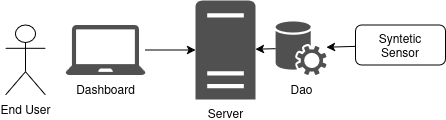

The diagram above was exported from draw.io. Its source (the exported page's mxGraphModel, read from the mxfile embedded in the PNG):
<mxGraphModel dx="1426" dy="795" grid="1" gridSize="10" guides="1" tooltips="1" connect="1" arrows="1" fold="1" page="1" pageScale="1" pageWidth="850" pageHeight="1100" math="0" shadow="0">
  <root>
    <mxCell id="0" />
    <mxCell id="1" parent="0" />
    <mxCell id="VpdE_uJj31o6cIR8ffCA-1" value="&lt;div&gt;End User&lt;/div&gt;" style="shape=umlActor;verticalLabelPosition=bottom;verticalAlign=top;html=1;outlineConnect=0;" vertex="1" parent="1">
      <mxGeometry x="180" y="145.5" width="40" height="70" as="geometry" />
    </mxCell>
    <mxCell id="VpdE_uJj31o6cIR8ffCA-2" value="Dao" style="sketch=0;pointerEvents=1;shadow=0;dashed=0;html=1;strokeColor=none;fillColor=#505050;labelPosition=center;verticalLabelPosition=bottom;verticalAlign=top;outlineConnect=0;align=center;shape=mxgraph.office.services.central_management_service;" vertex="1" parent="1">
      <mxGeometry x="450" y="141.5" width="51" height="54" as="geometry" />
    </mxCell>
    <mxCell id="VpdE_uJj31o6cIR8ffCA-3" value="Server" style="sketch=0;pointerEvents=1;shadow=0;dashed=0;html=1;strokeColor=none;fillColor=#505050;labelPosition=center;verticalLabelPosition=bottom;verticalAlign=top;outlineConnect=0;align=center;shape=mxgraph.office.servers.server_generic;" vertex="1" parent="1">
      <mxGeometry x="370" y="121" width="60" height="99" as="geometry" />
    </mxCell>
    <mxCell id="VpdE_uJj31o6cIR8ffCA-4" value="Dashboard" style="sketch=0;pointerEvents=1;shadow=0;dashed=0;html=1;strokeColor=none;fillColor=#505050;labelPosition=center;verticalLabelPosition=bottom;verticalAlign=top;outlineConnect=0;align=center;shape=mxgraph.office.devices.laptop;" vertex="1" parent="1">
      <mxGeometry x="240" y="145.5" width="80" height="50" as="geometry" />
    </mxCell>
    <mxCell id="VpdE_uJj31o6cIR8ffCA-5" value="" style="endArrow=classic;html=1;rounded=0;" edge="1" parent="1" source="VpdE_uJj31o6cIR8ffCA-4" target="VpdE_uJj31o6cIR8ffCA-3">
      <mxGeometry width="50" height="50" relative="1" as="geometry">
        <mxPoint x="400" y="440" as="sourcePoint" />
        <mxPoint x="450" y="390" as="targetPoint" />
      </mxGeometry>
    </mxCell>
    <mxCell id="VpdE_uJj31o6cIR8ffCA-6" value="&lt;div&gt;Syntetic&lt;/div&gt;&lt;div&gt;Sensor&lt;/div&gt;" style="rounded=1;whiteSpace=wrap;html=1;" vertex="1" parent="1">
      <mxGeometry x="530" y="145.5" width="90" height="40" as="geometry" />
    </mxCell>
    <mxCell id="VpdE_uJj31o6cIR8ffCA-7" value="" style="endArrow=classic;html=1;rounded=0;" edge="1" parent="1" source="VpdE_uJj31o6cIR8ffCA-6" target="VpdE_uJj31o6cIR8ffCA-2">
      <mxGeometry width="50" height="50" relative="1" as="geometry">
        <mxPoint x="400" y="440" as="sourcePoint" />
        <mxPoint x="450" y="390" as="targetPoint" />
      </mxGeometry>
    </mxCell>
    <mxCell id="VpdE_uJj31o6cIR8ffCA-8" value="" style="endArrow=classic;html=1;rounded=0;" edge="1" parent="1" source="VpdE_uJj31o6cIR8ffCA-2" target="VpdE_uJj31o6cIR8ffCA-3">
      <mxGeometry width="50" height="50" relative="1" as="geometry">
        <mxPoint x="400" y="440" as="sourcePoint" />
        <mxPoint x="450" y="390" as="targetPoint" />
      </mxGeometry>
    </mxCell>
  </root>
</mxGraphModel>